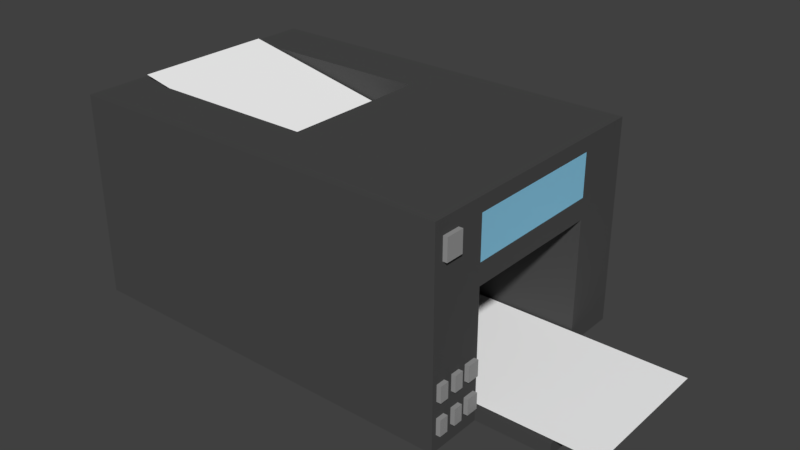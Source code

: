 # Source: Printer.blend  (saved by Blender 2.78.0; exported with 4.5.12 LTS)
import bpy
from mathutils import Matrix  # noqa: F401  (used for matrix-valued properties, if any)

bpy.ops.wm.read_factory_settings(use_empty=True)
scene = bpy.context.scene
scene.name = 'Scene'

# ---- collections
col_collection_1 = bpy.data.collections.new('Collection 1'); scene.collection.children.link(col_collection_1)

# ---- materials (node trees are filled in below, after node groups)
mat_black = bpy.data.materials.new('Black')
mat_black.alpha_threshold = 0.0
mat_black.use_transparent_shadow = False
mat_black.diffuse_color = (0.06998, 0.06998, 0.06998, 1.0)
mat_black.roughness = 0.5
mat_paper = bpy.data.materials.new('Paper')
mat_paper.alpha_threshold = 0.0
mat_paper.use_transparent_shadow = False
mat_paper.diffuse_color = (1.0, 1.0, 1.0, 1.0)
mat_paper.roughness = 0.5
mat_button = bpy.data.materials.new('Button')
mat_button.alpha_threshold = 0.0
mat_button.use_transparent_shadow = False
mat_button.diffuse_color = (0.3108, 0.3108, 0.3108, 1.0)
mat_button.roughness = 0.5
mat_screen = bpy.data.materials.new('Screen')
mat_screen.alpha_threshold = 0.0
mat_screen.use_transparent_shadow = False
mat_screen.diffuse_color = (0.2485, 0.585, 0.8, 1.0)
mat_screen.roughness = 0.5

# ---- material node trees

# ---- world
world_world = bpy.data.worlds.new('World'); scene.world = world_world
world_world.color = (0.05088, 0.05088, 0.05088)
world_world.use_sun_shadow = False
world_world.sun_shadow_jitter_overblur = 0.0
world_world.cycles.sampling_method = 'MANUAL'

# ---- meshes
me_cube = bpy.data.meshes.new('Cube')
me_cube.from_pydata([(0.5154, -0.4817, -0.633), (1.996, -0.4817, -0.633), (0.5154, 0.4904, -0.633), (1.996, 0.4904, -0.633), (1.206, 0.8884, -0.753), (1.206, -0.882, -0.753), (-1.306, -0.882, -0.753), (-1.306, 0.8884, -0.753), (1.206, 0.8884, 0.86), (1.206, -0.882, 0.86), (-1.306, -0.882, 0.86), (-1.306, 0.8884, 0.86), (1.206, 0.5032, -0.753), (1.206, -0.4968, -0.753), (1.206, 0.5032, 0.86), (1.206, 0.003186, 0.86), (1.206, -0.4968, 0.86), (0.8986, 0.8884, -0.753), (0.3986, 0.8884, -0.753), (-0.1014, 0.8884, -0.753), (0.8986, -0.882, -0.753), (0.3986, -0.882, -0.753), (-0.1014, -0.882, -0.753), (0.8986, 0.8884, 0.86), (0.3986, 0.8884, 0.86), (-0.1014, 0.8884, 0.86), (0.8986, -0.882, 0.86), (0.3986, -0.882, 0.86), (-0.1014, -0.882, 0.86), (-0.1014, 0.003186, 0.86), (1.206, 0.5032, 0.747), (1.206, 0.5032, 0.247), (1.206, 0.003186, 0.747), (1.206, 0.003186, 0.247), (1.399, 0.5032, -0.653), (1.206, -0.4968, 0.747), (1.206, -0.4968, 0.247), (0.206, 0.5032, -0.753), (0.206, 0.003186, -0.753), (0.206, -0.4968, -0.753), (0.206, 0.5032, 0.247), (0.206, 0.003186, 0.247), (0.206, -0.4968, 0.247), (1.399, 0.003186, -0.653), (1.399, -0.4968, -0.653), (0.3986, 0.5032, -0.653), (0.3986, -0.4968, -0.653), (0.3986, 0.003186, -0.653), (1.706, 0.5032, -0.753), (1.706, 0.003186, -0.753), (1.706, -0.4968, -0.753), (1.706, 0.5032, -0.653), (1.706, 0.003186, -0.653), (1.706, -0.4968, -0.653), (-1.513, 0.5032, -0.753), (-1.513, 0.8884, -0.753), (-1.513, -0.882, 0.86), (-1.513, 0.8884, 0.86), (-1.513, 0.5032, 0.86), (-1.513, -0.882, -0.753), (-1.513, -0.4968, -0.753), (-1.513, -0.4968, 0.86), (-1.306, 0.003187, 0.86), (-1.306, 0.5032, 0.86), (1.206, -0.6607, -0.253), (-0.1014, 0.5032, 0.86), (-1.306, -0.4968, 0.86), (-0.1014, -0.4968, 0.86), (-1.306, -0.4968, 0.5362), (-1.306, 0.5032, 0.5362), (-0.1014, -0.4968, 0.5362), (-1.306, 0.003187, 0.5362), (-0.1014, 0.5032, 0.5362), (-0.1014, 0.003186, 0.5362), (-0.1872, 0.4904, 0.6071), (-1.456, 0.4904, 0.8985), (-0.1872, -0.4817, 0.6071), (-1.456, -0.4817, 0.8985), (1.206, 0.5032, 0.4136), (1.206, 0.003186, 0.4136), (1.206, -0.4968, 0.4136), (1.206, -0.6607, -0.378), (1.206, -0.6607, -0.503), (1.206, -0.6607, -0.628), (1.206, -0.7232, -0.253), (1.206, -0.7857, -0.253), (1.206, -0.8482, -0.253), (1.206, -0.6945, 0.747), (1.206, -0.8195, 0.747), (1.206, -0.6945, 0.5803), (1.206, -0.8195, 0.5803), (1.206, -0.7232, -0.628), (1.206, -0.7857, -0.628), (1.206, -0.8482, -0.628), (1.206, -0.7232, -0.503), (1.206, -0.7857, -0.503), (1.206, -0.8482, -0.503), (1.206, -0.7232, -0.378), (1.206, -0.7857, -0.378), (1.206, -0.8482, -0.378), (1.206, -0.6061, -0.253), (1.206, -0.6061, -0.628), (1.206, -0.6061, -0.503), (1.206, -0.6061, -0.378), (1.206, -0.5227, -0.253), (1.206, -0.5227, -0.628), (1.206, -0.5227, -0.503), (1.206, -0.5227, -0.378), (1.235, -0.5227, -0.253), (1.235, -0.6607, -0.253), (1.235, -0.6607, -0.378), (1.235, -0.6607, -0.503), (1.235, -0.6607, -0.628), (1.235, -0.5227, -0.628), (1.235, -0.5227, -0.503), (1.235, -0.5227, -0.378), (1.235, -0.7232, -0.253), (1.235, -0.7857, -0.253), (1.235, -0.8482, -0.253), (1.235, -0.7232, -0.628), (1.235, -0.7857, -0.628), (1.235, -0.8482, -0.628), (1.235, -0.7232, -0.503), (1.235, -0.7857, -0.503), (1.235, -0.8482, -0.503), (1.235, -0.7232, -0.378), (1.235, -0.7857, -0.378), (1.235, -0.8482, -0.378), (1.235, -0.6061, -0.253), (1.235, -0.6061, -0.628), (1.235, -0.6061, -0.503), (1.235, -0.6061, -0.378), (1.235, -0.6945, 0.747), (1.235, -0.8195, 0.747), (1.235, -0.6945, 0.5803), (1.235, -0.8195, 0.5803)], [], [(0, 1, 3, 2), (30, 14, 15, 32), (32, 15, 16, 35), (31, 33, 41, 40), (12, 34, 51, 48), (37, 38, 47, 45), (33, 36, 42, 41), (44, 43, 47, 46), (43, 34, 45, 47), (38, 39, 46, 47), (12, 37, 45, 34), (39, 13, 44, 46), (50, 49, 52, 53), (49, 48, 51, 52), (34, 43, 52, 51), (44, 13, 50, 53), (48, 50, 13, 12), (43, 44, 53, 52), (25, 65, 14, 8), (11, 57, 58, 63), (29, 65, 72, 73), (72, 69, 71, 73), (73, 71, 68, 70), (65, 67, 16, 14), (67, 29, 73, 70), (62, 66, 68, 71), (63, 62, 71, 69), (25, 11, 63, 65), (66, 63, 58, 61), (77, 76, 74, 75), (63, 69, 72, 65), (31, 78, 79, 33), (32, 79, 78, 30), (33, 79, 80, 36), (35, 80, 79, 32), (64, 84, 116, 109), (38, 37, 40, 41), (39, 38, 41, 42), (8, 14, 12, 4), (13, 39, 42, 36), (12, 31, 40, 37), (24, 18, 19, 25), (18, 24, 23, 17), (17, 23, 8, 4), (11, 25, 19, 7), (57, 11, 7, 55), (84, 97, 125, 116), (81, 64, 109, 110), (97, 81, 110, 125), (95, 96, 124, 123), (82, 94, 122, 111), (12, 54, 55, 4), (28, 9, 16, 67), (16, 9, 5, 13), (61, 60, 59, 56), (68, 66, 67, 70), (28, 67, 66, 10), (112, 111, 122, 119), (120, 123, 124, 121), (110, 109, 116, 125), (126, 117, 118, 127), (129, 113, 114, 130), (115, 108, 128, 131), (98, 85, 117, 126), (102, 101, 129, 130), (99, 98, 126, 127), (83, 82, 111, 112), (86, 99, 127, 118), (107, 104, 108, 115), (85, 86, 118, 117), (128, 108, 104, 100), (105, 106, 114, 113), (94, 91, 119, 122), (105, 113, 129, 101), (115, 131, 103, 107), (92, 95, 123, 120), (91, 83, 112, 119), (96, 93, 121, 124), (102, 130, 114, 106), (100, 103, 131, 128), (93, 92, 120, 121), (134, 132, 133, 135), (88, 133, 132, 87), (88, 90, 135, 133), (134, 135, 90, 89), (89, 87, 132, 134), (10, 56, 59, 6), (6, 22, 28, 10), (22, 21, 27, 28), (21, 20, 26, 27), (20, 5, 9, 26), (61, 58, 54, 60), (54, 58, 57, 55), (54, 12, 13, 60), (60, 13, 5, 59), (61, 56, 10, 66)])
me_cube.polygons.foreach_set('material_index', [1, 0, 0, 0, 0, 0, 0, 0, 0, 0, 0, 0, 0, 0, 0, 0, 0, 0, 0, 0, 0, 0, 0, 0, 0, 0, 0, 0, 0, 1, 0, 0, 3, 0, 3, 2, 0, 0, 0, 0, 0, 0, 0, 0, 0, 0, 2, 2, 2, 2, 2, 0, 0, 0, 0, 0, 0, 2, 2, 2, 2, 2, 2, 2, 2, 2, 2, 2, 2, 2, 2, 2, 2, 2, 2, 2, 2, 2, 2, 2, 2, 2, 2, 2, 2, 2, 0, 0, 0, 0, 0, 0, 0, 0, 0, 0])
me_cube.materials.append(mat_black)
me_cube.materials.append(mat_paper)
me_cube.materials.append(mat_button)
me_cube.materials.append(mat_screen)
me_cube.use_remesh_preserve_volume = False
me_cube.use_remesh_preserve_attributes = False
me_cube.use_mirror_vertex_groups = False
me_cube.update()

# ---- objects
ob_printer = bpy.data.objects.new('Printer', me_cube)

# ---- transforms, parenting, visibility, modifiers, constraints
ob_printer.location = (-0.3443, -0.002775, 0.8149)
ob_printer.scale = (0.8639, 0.8708, 0.7496)
ob_printer.lock_rotations_4d = False
ob_printer.empty_display_type = 'ARROWS'
ob_printer.lineart.crease_threshold = 0.0

# ---- collection membership
col_collection_1.objects.link(ob_printer)

# ---- scene / render settings (as saved in the file)
scene.frame_start = 1; scene.frame_end = 250; scene.frame_set(1)
scene.render.engine = 'BLENDER_EEVEE_NEXT'
scene.render.resolution_percentage = 50
scene.render.dither_intensity = 0.0
scene.cycles.use_denoising = False
scene.cycles.samples = 128
scene.cycles.sampling_pattern = 'TABULATED_SOBOL'
scene.cycles.light_sampling_threshold = 0.0
scene.cycles.use_adaptive_sampling = False
scene.cycles.use_light_tree = False
scene.cycles.blur_glossy = 0.0
scene.cycles.sample_clamp_indirect = 0.0
scene.view_settings.view_transform = 'Standard'
bpy.context.view_layer.update()

# ---- added for rendering (the .blend has no active camera and no usable light): camera, sun
cam_auto = bpy.data.cameras.new('AutoCamera')
cam_auto.lens = 50.0
cam_auto.sensor_width = 36.0
cam_auto.clip_end = 1000.0
ob_auto_camera = bpy.data.objects.new('AutoCamera', cam_auto)
scene.collection.objects.link(ob_auto_camera)
ob_auto_camera.location = (3.2129, -4.01805, 3.54808)
ob_auto_camera.rotation_euler = (1.09748, -7.21219e-08, 0.694738)
scene.camera = ob_auto_camera
light_auto_sun = bpy.data.lights.new('AutoSun', 'SUN')
light_auto_sun.energy = 3.0
light_auto_sun.angle = 0.0523599
ob_auto_sun = bpy.data.objects.new('AutoSun', light_auto_sun)
scene.collection.objects.link(ob_auto_sun)
ob_auto_sun.rotation_euler = (0.872665, 0.174533, 0.523599)
bpy.context.view_layer.update()
